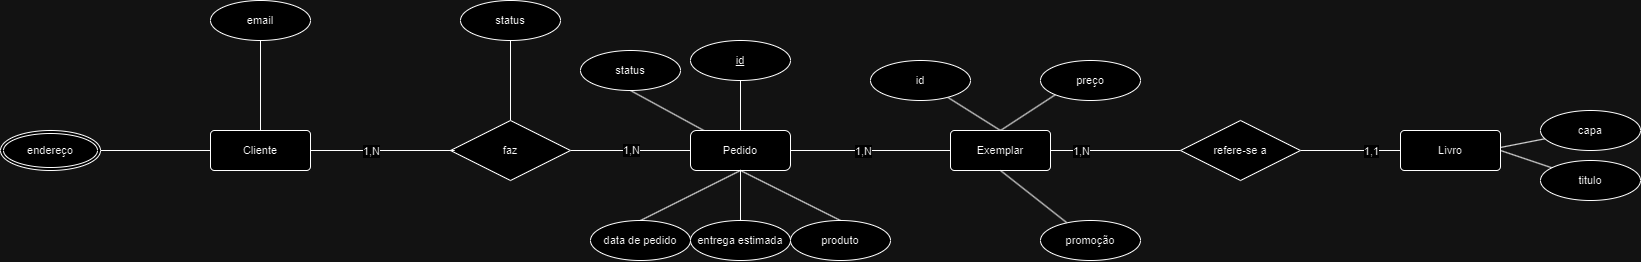

The diagram above was exported from draw.io. Its source (the exported page's mxGraphModel, read from the mxfile embedded in the PNG):
<mxGraphModel dx="2308" dy="807" grid="1" gridSize="10" guides="1" tooltips="1" connect="1" arrows="1" fold="1" page="1" pageScale="1" pageWidth="827" pageHeight="1169" math="0" shadow="0">
  <root>
    <mxCell id="0" />
    <mxCell id="1" parent="0" />
    <mxCell id="p_GoIMJPlVZrFn0NlwsO-1" value="email" style="ellipse;whiteSpace=wrap;html=1;align=center;fontFamily=Helvetica;fontSize=11;fontColor=default;labelBackgroundColor=default;" parent="1" vertex="1">
      <mxGeometry x="-10" y="100" width="100" height="40" as="geometry" />
    </mxCell>
    <mxCell id="p_GoIMJPlVZrFn0NlwsO-2" style="edgeStyle=none;shape=connector;rounded=0;orthogonalLoop=1;jettySize=auto;html=1;exitX=1;exitY=0.5;exitDx=0;exitDy=0;strokeColor=default;align=center;verticalAlign=middle;fontFamily=Helvetica;fontSize=11;fontColor=default;labelBackgroundColor=default;endArrow=none;endFill=0;" parent="1" source="p_GoIMJPlVZrFn0NlwsO-5" target="p_GoIMJPlVZrFn0NlwsO-20" edge="1">
      <mxGeometry relative="1" as="geometry" />
    </mxCell>
    <mxCell id="4D-0vpH0KqekKZ67MsNB-4" value="1,N" style="edgeLabel;html=1;align=center;verticalAlign=middle;resizable=0;points=[];fontFamily=Helvetica;fontSize=11;fontColor=default;labelBackgroundColor=default;" parent="p_GoIMJPlVZrFn0NlwsO-2" connectable="0" vertex="1">
      <mxGeometry x="-0.8271" relative="1" as="geometry">
        <mxPoint x="19" as="offset" />
      </mxGeometry>
    </mxCell>
    <mxCell id="p_GoIMJPlVZrFn0NlwsO-3" style="edgeStyle=none;shape=connector;rounded=0;orthogonalLoop=1;jettySize=auto;html=1;exitX=0.5;exitY=0;exitDx=0;exitDy=0;strokeColor=default;align=center;verticalAlign=middle;fontFamily=Helvetica;fontSize=11;fontColor=default;labelBackgroundColor=default;endArrow=none;endFill=0;" parent="1" source="p_GoIMJPlVZrFn0NlwsO-5" target="p_GoIMJPlVZrFn0NlwsO-24" edge="1">
      <mxGeometry relative="1" as="geometry" />
    </mxCell>
    <mxCell id="_-16UZ1SqYXQM7f3UsJY-2" style="edgeStyle=none;shape=connector;rounded=0;orthogonalLoop=1;jettySize=auto;html=1;exitX=0.5;exitY=0;exitDx=0;exitDy=0;entryX=0;entryY=1;entryDx=0;entryDy=0;strokeColor=default;align=center;verticalAlign=middle;fontFamily=Helvetica;fontSize=11;fontColor=default;labelBackgroundColor=default;endArrow=none;endFill=0;" parent="1" source="p_GoIMJPlVZrFn0NlwsO-5" target="p_GoIMJPlVZrFn0NlwsO-28" edge="1">
      <mxGeometry relative="1" as="geometry" />
    </mxCell>
    <mxCell id="p_GoIMJPlVZrFn0NlwsO-5" value="Exemplar" style="rounded=1;arcSize=10;whiteSpace=wrap;html=1;align=center;fontFamily=Helvetica;fontSize=11;fontColor=default;labelBackgroundColor=default;" parent="1" vertex="1">
      <mxGeometry x="730" y="230" width="100" height="40" as="geometry" />
    </mxCell>
    <mxCell id="p_GoIMJPlVZrFn0NlwsO-7" style="edgeStyle=none;shape=connector;rounded=0;orthogonalLoop=1;jettySize=auto;html=1;exitX=0.5;exitY=0;exitDx=0;exitDy=0;strokeColor=default;align=center;verticalAlign=middle;fontFamily=Helvetica;fontSize=11;fontColor=default;labelBackgroundColor=default;endArrow=none;endFill=0;" parent="1" source="p_GoIMJPlVZrFn0NlwsO-8" target="p_GoIMJPlVZrFn0NlwsO-1" edge="1">
      <mxGeometry relative="1" as="geometry" />
    </mxCell>
    <mxCell id="E4iSJjQA1p0tSwONAJPC-2" style="edgeStyle=none;shape=connector;rounded=0;orthogonalLoop=1;jettySize=auto;html=1;strokeColor=default;align=center;verticalAlign=middle;fontFamily=Helvetica;fontSize=11;fontColor=default;labelBackgroundColor=default;endArrow=none;endFill=0;" edge="1" parent="1" source="p_GoIMJPlVZrFn0NlwsO-8">
      <mxGeometry relative="1" as="geometry">
        <mxPoint x="-120" y="250" as="targetPoint" />
      </mxGeometry>
    </mxCell>
    <mxCell id="p_GoIMJPlVZrFn0NlwsO-8" value="Cliente" style="rounded=1;arcSize=10;whiteSpace=wrap;html=1;align=center;fontFamily=Helvetica;fontSize=11;fontColor=default;labelBackgroundColor=default;" parent="1" vertex="1">
      <mxGeometry x="-10" y="230" width="100" height="40" as="geometry" />
    </mxCell>
    <mxCell id="p_GoIMJPlVZrFn0NlwsO-11" style="edgeStyle=none;shape=connector;rounded=0;orthogonalLoop=1;jettySize=auto;html=1;exitX=1;exitY=0.5;exitDx=0;exitDy=0;strokeColor=default;align=center;verticalAlign=middle;fontFamily=Helvetica;fontSize=11;fontColor=default;labelBackgroundColor=default;endArrow=none;endFill=0;" parent="1" source="p_GoIMJPlVZrFn0NlwsO-15" target="p_GoIMJPlVZrFn0NlwsO-26" edge="1">
      <mxGeometry relative="1" as="geometry" />
    </mxCell>
    <mxCell id="p_GoIMJPlVZrFn0NlwsO-14" style="edgeStyle=none;shape=connector;rounded=0;orthogonalLoop=1;jettySize=auto;html=1;exitX=0.994;exitY=0.427;exitDx=0;exitDy=0;strokeColor=default;align=center;verticalAlign=middle;fontFamily=Helvetica;fontSize=11;fontColor=default;labelBackgroundColor=default;endArrow=none;endFill=0;exitPerimeter=0;" parent="1" source="p_GoIMJPlVZrFn0NlwsO-15" target="p_GoIMJPlVZrFn0NlwsO-27" edge="1">
      <mxGeometry relative="1" as="geometry" />
    </mxCell>
    <mxCell id="p_GoIMJPlVZrFn0NlwsO-15" value="Livro" style="rounded=1;arcSize=10;whiteSpace=wrap;html=1;align=center;fontFamily=Helvetica;fontSize=11;fontColor=default;labelBackgroundColor=default;" parent="1" vertex="1">
      <mxGeometry x="1180" y="230" width="100" height="40" as="geometry" />
    </mxCell>
    <mxCell id="p_GoIMJPlVZrFn0NlwsO-16" style="edgeStyle=none;shape=connector;rounded=0;orthogonalLoop=1;jettySize=auto;html=1;exitX=1;exitY=0.5;exitDx=0;exitDy=0;entryX=0;entryY=0.5;entryDx=0;entryDy=0;strokeColor=default;align=center;verticalAlign=middle;fontFamily=Helvetica;fontSize=11;fontColor=default;labelBackgroundColor=default;endArrow=none;endFill=0;" parent="1" source="p_GoIMJPlVZrFn0NlwsO-17" target="p_GoIMJPlVZrFn0NlwsO-5" edge="1">
      <mxGeometry relative="1" as="geometry" />
    </mxCell>
    <mxCell id="4D-0vpH0KqekKZ67MsNB-2" value="1,N" style="edgeLabel;html=1;align=center;verticalAlign=middle;resizable=0;points=[];fontFamily=Helvetica;fontSize=11;fontColor=default;labelBackgroundColor=default;" parent="p_GoIMJPlVZrFn0NlwsO-16" connectable="0" vertex="1">
      <mxGeometry x="0.4767" y="2" relative="1" as="geometry">
        <mxPoint x="12" y="2" as="offset" />
      </mxGeometry>
    </mxCell>
    <mxCell id="ypttQrwmJABp00QNO8WG-1" value="1,N" style="edgeLabel;html=1;align=center;verticalAlign=middle;resizable=0;points=[];fontFamily=Helvetica;fontSize=11;fontColor=default;labelBackgroundColor=default;" vertex="1" connectable="0" parent="p_GoIMJPlVZrFn0NlwsO-16">
      <mxGeometry x="-0.7474" y="1" relative="1" as="geometry">
        <mxPoint x="12" as="offset" />
      </mxGeometry>
    </mxCell>
    <mxCell id="y3pH3jYo5udEtAhw-np0-2" style="edgeStyle=none;shape=connector;rounded=0;orthogonalLoop=1;jettySize=auto;html=1;exitX=0.5;exitY=0;exitDx=0;exitDy=0;entryX=0.5;entryY=1;entryDx=0;entryDy=0;strokeColor=default;align=center;verticalAlign=middle;fontFamily=Helvetica;fontSize=11;fontColor=default;labelBackgroundColor=default;endArrow=none;endFill=0;" parent="1" source="p_GoIMJPlVZrFn0NlwsO-17" target="y3pH3jYo5udEtAhw-np0-1" edge="1">
      <mxGeometry relative="1" as="geometry" />
    </mxCell>
    <mxCell id="p_GoIMJPlVZrFn0NlwsO-17" value="faz" style="shape=rhombus;perimeter=rhombusPerimeter;whiteSpace=wrap;html=1;align=center;fontFamily=Helvetica;fontSize=11;fontColor=default;labelBackgroundColor=default;" parent="1" vertex="1">
      <mxGeometry x="230" y="220" width="120" height="60" as="geometry" />
    </mxCell>
    <mxCell id="p_GoIMJPlVZrFn0NlwsO-18" style="edgeStyle=none;shape=connector;rounded=0;orthogonalLoop=1;jettySize=auto;html=1;exitX=1;exitY=0.5;exitDx=0;exitDy=0;entryX=0.035;entryY=0.5;entryDx=0;entryDy=0;entryPerimeter=0;strokeColor=default;align=center;verticalAlign=middle;fontFamily=Helvetica;fontSize=11;fontColor=default;labelBackgroundColor=default;endArrow=none;endFill=0;" parent="1" source="p_GoIMJPlVZrFn0NlwsO-8" target="p_GoIMJPlVZrFn0NlwsO-17" edge="1">
      <mxGeometry relative="1" as="geometry">
        <mxPoint x="150" y="250" as="sourcePoint" />
      </mxGeometry>
    </mxCell>
    <mxCell id="4D-0vpH0KqekKZ67MsNB-3" value="1,N" style="edgeLabel;html=1;align=center;verticalAlign=middle;resizable=0;points=[];fontFamily=Helvetica;fontSize=11;fontColor=default;labelBackgroundColor=default;" parent="p_GoIMJPlVZrFn0NlwsO-18" connectable="0" vertex="1">
      <mxGeometry x="-0.7102" relative="1" as="geometry">
        <mxPoint x="39" as="offset" />
      </mxGeometry>
    </mxCell>
    <mxCell id="p_GoIMJPlVZrFn0NlwsO-19" style="edgeStyle=none;shape=connector;rounded=0;orthogonalLoop=1;jettySize=auto;html=1;exitX=1;exitY=0.5;exitDx=0;exitDy=0;entryX=0;entryY=0.5;entryDx=0;entryDy=0;strokeColor=default;align=center;verticalAlign=middle;fontFamily=Helvetica;fontSize=11;fontColor=default;labelBackgroundColor=default;endArrow=none;endFill=0;" parent="1" source="p_GoIMJPlVZrFn0NlwsO-20" target="p_GoIMJPlVZrFn0NlwsO-15" edge="1">
      <mxGeometry relative="1" as="geometry" />
    </mxCell>
    <mxCell id="4D-0vpH0KqekKZ67MsNB-5" value="1,1" style="edgeLabel;html=1;align=center;verticalAlign=middle;resizable=0;points=[];fontFamily=Helvetica;fontSize=11;fontColor=default;labelBackgroundColor=default;" parent="p_GoIMJPlVZrFn0NlwsO-19" connectable="0" vertex="1">
      <mxGeometry x="0.6662" relative="1" as="geometry">
        <mxPoint x="-13" as="offset" />
      </mxGeometry>
    </mxCell>
    <mxCell id="p_GoIMJPlVZrFn0NlwsO-20" value="refere-se a" style="shape=rhombus;perimeter=rhombusPerimeter;whiteSpace=wrap;html=1;align=center;fontFamily=Helvetica;fontSize=11;fontColor=default;labelBackgroundColor=default;" parent="1" vertex="1">
      <mxGeometry x="960" y="220" width="120" height="60" as="geometry" />
    </mxCell>
    <mxCell id="p_GoIMJPlVZrFn0NlwsO-24" value="id" style="ellipse;whiteSpace=wrap;html=1;align=center;fontFamily=Helvetica;fontSize=11;fontColor=default;labelBackgroundColor=default;" parent="1" vertex="1">
      <mxGeometry x="650" y="160" width="100" height="40" as="geometry" />
    </mxCell>
    <mxCell id="p_GoIMJPlVZrFn0NlwsO-26" value="titulo" style="ellipse;whiteSpace=wrap;html=1;align=center;fontFamily=Helvetica;fontSize=11;fontColor=default;labelBackgroundColor=default;" parent="1" vertex="1">
      <mxGeometry x="1320" y="260" width="100" height="40" as="geometry" />
    </mxCell>
    <mxCell id="p_GoIMJPlVZrFn0NlwsO-27" value="capa" style="ellipse;whiteSpace=wrap;html=1;align=center;fontFamily=Helvetica;fontSize=11;fontColor=default;labelBackgroundColor=default;" parent="1" vertex="1">
      <mxGeometry x="1320" y="210" width="100" height="40" as="geometry" />
    </mxCell>
    <mxCell id="p_GoIMJPlVZrFn0NlwsO-28" value="preço" style="ellipse;whiteSpace=wrap;html=1;align=center;fontFamily=Helvetica;fontSize=11;fontColor=default;labelBackgroundColor=default;" parent="1" vertex="1">
      <mxGeometry x="820" y="160" width="100" height="40" as="geometry" />
    </mxCell>
    <mxCell id="p_GoIMJPlVZrFn0NlwsO-29" value="promoção" style="ellipse;whiteSpace=wrap;html=1;align=center;fontFamily=Helvetica;fontSize=11;fontColor=default;labelBackgroundColor=default;" parent="1" vertex="1">
      <mxGeometry x="820" y="320" width="100" height="40" as="geometry" />
    </mxCell>
    <mxCell id="_-16UZ1SqYXQM7f3UsJY-3" style="edgeStyle=none;shape=connector;rounded=0;orthogonalLoop=1;jettySize=auto;html=1;exitX=0.5;exitY=1;exitDx=0;exitDy=0;entryX=0.261;entryY=0.051;entryDx=0;entryDy=0;entryPerimeter=0;strokeColor=default;align=center;verticalAlign=middle;fontFamily=Helvetica;fontSize=11;fontColor=default;labelBackgroundColor=default;endArrow=none;endFill=0;" parent="1" source="p_GoIMJPlVZrFn0NlwsO-5" target="p_GoIMJPlVZrFn0NlwsO-29" edge="1">
      <mxGeometry relative="1" as="geometry" />
    </mxCell>
    <mxCell id="y3pH3jYo5udEtAhw-np0-1" value="status" style="ellipse;whiteSpace=wrap;html=1;align=center;fontFamily=Helvetica;fontSize=11;fontColor=default;labelBackgroundColor=default;" parent="1" vertex="1">
      <mxGeometry x="240" y="100" width="100" height="40" as="geometry" />
    </mxCell>
    <mxCell id="E4iSJjQA1p0tSwONAJPC-3" value="endereço" style="ellipse;shape=doubleEllipse;margin=3;whiteSpace=wrap;html=1;align=center;fontFamily=Helvetica;fontSize=11;fontColor=default;labelBackgroundColor=default;" vertex="1" parent="1">
      <mxGeometry x="-220" y="230" width="100" height="40" as="geometry" />
    </mxCell>
    <mxCell id="jS4FnyNli9znsmNsZfGn-1" style="edgeStyle=none;shape=connector;rounded=0;orthogonalLoop=1;jettySize=auto;html=1;entryX=0.5;entryY=0;entryDx=0;entryDy=0;strokeColor=default;align=center;verticalAlign=middle;fontFamily=Helvetica;fontSize=11;fontColor=default;labelBackgroundColor=default;endArrow=none;endFill=0;exitX=0.5;exitY=1;exitDx=0;exitDy=0;" edge="1" parent="1" source="jS4FnyNli9znsmNsZfGn-2" target="jS4FnyNli9znsmNsZfGn-5">
      <mxGeometry relative="1" as="geometry" />
    </mxCell>
    <mxCell id="hl3zYHMH2dCtz4GCd5_7-2" style="edgeStyle=none;shape=connector;rounded=0;orthogonalLoop=1;jettySize=auto;html=1;strokeColor=default;align=center;verticalAlign=middle;fontFamily=Helvetica;fontSize=11;fontColor=default;labelBackgroundColor=default;endArrow=none;endFill=0;" edge="1" parent="1" source="jS4FnyNli9znsmNsZfGn-2" target="hl3zYHMH2dCtz4GCd5_7-1">
      <mxGeometry relative="1" as="geometry" />
    </mxCell>
    <mxCell id="hl3zYHMH2dCtz4GCd5_7-4" style="edgeStyle=none;shape=connector;rounded=0;orthogonalLoop=1;jettySize=auto;html=1;entryX=0.5;entryY=1;entryDx=0;entryDy=0;strokeColor=default;align=center;verticalAlign=middle;fontFamily=Helvetica;fontSize=11;fontColor=default;labelBackgroundColor=default;endArrow=none;endFill=0;" edge="1" parent="1" source="jS4FnyNli9znsmNsZfGn-2" target="hl3zYHMH2dCtz4GCd5_7-3">
      <mxGeometry relative="1" as="geometry" />
    </mxCell>
    <mxCell id="jS4FnyNli9znsmNsZfGn-2" value="Pedido" style="whiteSpace=wrap;html=1;align=center;fontFamily=Helvetica;fontSize=11;fontColor=default;labelBackgroundColor=default;rounded=1;shadow=0;" vertex="1" parent="1">
      <mxGeometry x="470" y="230" width="100" height="40" as="geometry" />
    </mxCell>
    <mxCell id="jS4FnyNli9znsmNsZfGn-3" style="edgeStyle=none;shape=connector;rounded=0;orthogonalLoop=1;jettySize=auto;html=1;strokeColor=default;align=center;verticalAlign=middle;fontFamily=Helvetica;fontSize=11;fontColor=default;labelBackgroundColor=default;endArrow=none;endFill=0;entryX=0.5;entryY=1;entryDx=0;entryDy=0;exitX=0.5;exitY=0;exitDx=0;exitDy=0;" edge="1" parent="1" source="jS4FnyNli9znsmNsZfGn-4" target="jS4FnyNli9znsmNsZfGn-2">
      <mxGeometry relative="1" as="geometry" />
    </mxCell>
    <mxCell id="jS4FnyNli9znsmNsZfGn-4" value="produto" style="ellipse;whiteSpace=wrap;html=1;align=center;fontFamily=Helvetica;fontSize=11;fontColor=default;labelBackgroundColor=default;" vertex="1" parent="1">
      <mxGeometry x="570" y="320" width="100" height="40" as="geometry" />
    </mxCell>
    <mxCell id="jS4FnyNli9znsmNsZfGn-5" value="entrega estimada" style="ellipse;whiteSpace=wrap;html=1;align=center;fontFamily=Helvetica;fontSize=11;fontColor=default;labelBackgroundColor=default;" vertex="1" parent="1">
      <mxGeometry x="470" y="320" width="100" height="40" as="geometry" />
    </mxCell>
    <mxCell id="jS4FnyNli9znsmNsZfGn-6" style="edgeStyle=none;shape=connector;rounded=0;orthogonalLoop=1;jettySize=auto;html=1;strokeColor=default;align=center;verticalAlign=middle;fontFamily=Helvetica;fontSize=11;fontColor=default;labelBackgroundColor=default;endArrow=none;endFill=0;entryX=0.5;entryY=1;entryDx=0;entryDy=0;exitX=0.5;exitY=0;exitDx=0;exitDy=0;" edge="1" parent="1" source="jS4FnyNli9znsmNsZfGn-7" target="jS4FnyNli9znsmNsZfGn-2">
      <mxGeometry relative="1" as="geometry" />
    </mxCell>
    <mxCell id="jS4FnyNli9znsmNsZfGn-7" value="data de pedido" style="ellipse;whiteSpace=wrap;html=1;align=center;fontFamily=Helvetica;fontSize=11;fontColor=default;labelBackgroundColor=default;" vertex="1" parent="1">
      <mxGeometry x="370" y="320" width="100" height="40" as="geometry" />
    </mxCell>
    <mxCell id="hl3zYHMH2dCtz4GCd5_7-1" value="id" style="ellipse;whiteSpace=wrap;html=1;align=center;fontFamily=Helvetica;fontSize=11;fontColor=default;labelBackgroundColor=default;fontStyle=4" vertex="1" parent="1">
      <mxGeometry x="470" y="140" width="100" height="40" as="geometry" />
    </mxCell>
    <mxCell id="hl3zYHMH2dCtz4GCd5_7-3" value="status" style="ellipse;whiteSpace=wrap;html=1;align=center;fontFamily=Helvetica;fontSize=11;fontColor=default;labelBackgroundColor=default;" vertex="1" parent="1">
      <mxGeometry x="360" y="150" width="100" height="40" as="geometry" />
    </mxCell>
  </root>
</mxGraphModel>